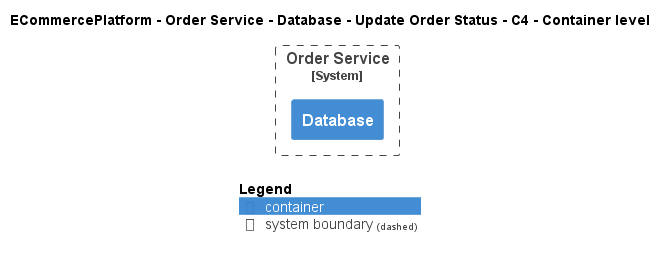

The diagram above was rendered by PlantUML. Its source (embedded in the PNG):
@startuml
!include ..\..\..\..\..\..\..\.c4s\C4_Container.puml

AddElementTag("c4interflow:lifecycle:new", $bgColor=green, $fontColor=#ffffff, $borderColor=green, $shadowing="False")
AddElementTag("c4interflow:lifecycle:changed", $bgColor=orange, $fontColor=#ffffff, $borderColor=orange, $shadowing="False")
AddElementTag("c4interflow:lifecycle:removed", $bgColor=red, $fontColor=#ffffff, $borderColor=red, $shadowing="False")

AddRelTag("c4interflow:lifecycle:new", $textColor=green, $lineColor=green)
AddRelTag("c4interflow:lifecycle:changed", $textColor=orange, $lineColor=orange)
AddRelTag("c4interflow:lifecycle:removed", $textColor=red, $lineColor=red)

SHOW_PERSON_PORTRAIT()
LAYOUT_TOP_DOWN()

skinparam linetype polyline

title ECommercePlatform - Order Service - Database - Update Order Status - C4 - Container level


System_Boundary(ECommercePlatform.SoftwareSystems.OrderService, "Order Service") {
    Container(ECommercePlatform.SoftwareSystems.OrderService.Containers.Database, "Database", "", "")
}



SHOW_LEGEND()
@enduml